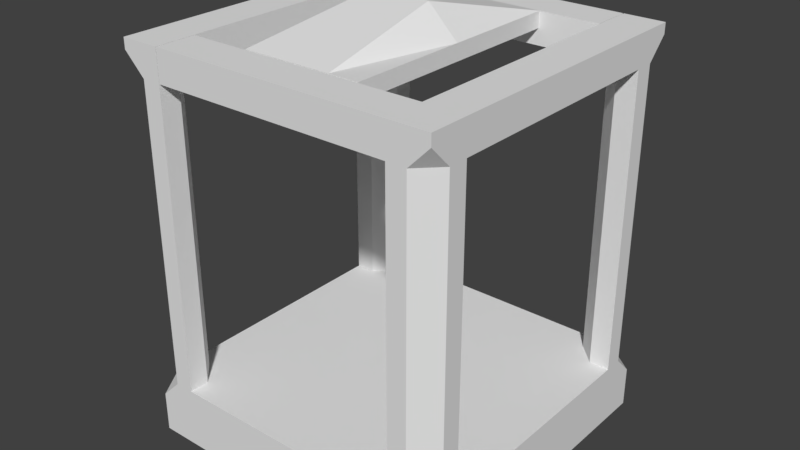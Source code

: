# Source: elevator.blend  (saved by Blender 2.78.0; exported with 4.5.12 LTS)
import bpy
from mathutils import Matrix  # noqa: F401  (used for matrix-valued properties, if any)

bpy.ops.wm.read_factory_settings(use_empty=True)
scene = bpy.context.scene
scene.name = 'Scene'

# ---- collections
col_collection_1 = bpy.data.collections.new('Collection 1'); scene.collection.children.link(col_collection_1)

# ---- world
world_world = bpy.data.worlds.new('World'); scene.world = world_world
world_world.color = (0.05088, 0.05088, 0.05088)
world_world.use_sun_shadow = False
world_world.sun_shadow_jitter_overblur = 0.0
world_world.cycles.sampling_method = 'MANUAL'

# ---- meshes
me_cube_001 = bpy.data.meshes.new('Cube.001')
me_cube_001.from_pydata([(-8.077, -8.077, -2.428), (-8.077, 8.077, -2.428), (8.077, -8.077, -2.428), (8.077, 8.077, -2.428), (-8.077, 0.0, 0.6684), (0.0, 8.077, 0.6684), (8.077, 0.0, 0.6684), (0.0, -8.077, 0.6684), (0.0, 0.0, 0.6684), (-8.077, 4.039, 0.6684), (4.039, 8.077, 0.6684), (8.077, -4.039, 0.6684), (-4.039, -8.077, 0.6684), (-8.077, -4.039, 0.6684), (-4.039, 8.077, 0.6684), (8.077, 4.039, 0.6684), (4.039, -8.077, 0.6684), (0.0, -4.039, 0.6684), (0.0, 4.039, 0.6684), (4.039, 0.0, 0.6684), (-4.039, 0.0, 0.6684), (-4.039, 4.039, 0.6684), (4.039, 4.039, 0.6684), (4.039, -4.039, 0.6684), (-4.039, -4.039, 0.6684), (-8.077, 6.058, 0.6684), (6.058, 8.077, 0.6684), (8.077, -6.058, 0.6684), (-6.058, -8.077, 0.6684), (-8.077, -6.058, 0.6684), (-6.058, 8.077, 0.6684), (8.077, 6.058, 0.6684), (6.058, -8.077, 0.6684), (-4.039, 6.058, 0.6684), (-6.058, 4.039, 0.6684), (4.039, 6.058, 0.6684), (6.058, 4.039, 0.6684), (4.039, -6.058, 0.6684), (6.058, -4.039, 0.6684), (-4.039, -6.058, 0.6684), (-6.058, -4.039, 0.6684), (-8.077, 6.058, 15.93), (6.058, 8.077, 15.93), (8.077, -6.058, 15.93), (-6.058, -8.077, 15.93), (-8.077, -6.058, 15.93), (-6.058, 8.077, 15.93), (8.077, 6.058, 15.93), (6.058, -8.077, 15.93), (-8.077, 6.058, 17.52), (-8.077, 8.077, 17.52), (6.058, 8.077, 17.52), (8.077, 8.077, 17.52), (8.077, -6.058, 17.52), (8.077, -8.077, 17.52), (-6.058, -8.077, 17.52), (-8.077, -8.077, 17.52), (-8.077, -6.058, 17.52), (-6.058, 8.077, 17.52), (8.077, 6.058, 17.52), (6.058, -8.077, 17.52), (6.058, -6.058, 17.52), (6.058, 6.058, 17.52), (-6.058, 6.058, 17.52), (-6.058, -6.058, 17.52), (5.999, 8.077, 15.93), (5.999, 6.058, 15.93), (5.999, 8.077, 17.52), (5.999, 6.058, 17.52), (-6.001, -6.058, 15.93), (-6.001, -8.077, 15.93), (-6.001, -6.058, 17.52), (-6.001, -8.077, 17.52), (-6.058, 6.058, 16.73), (5.999, 6.058, 16.73), (-0.02963, 6.058, 17.52), (-0.02963, 6.058, 15.93), (-0.02963, 6.058, 16.73), (-6.058, 6.058, 16.33), (5.999, 6.058, 16.33), (2.984, 6.058, 17.52), (2.984, 6.058, 15.93), (-6.058, 6.058, 17.13), (5.999, 6.058, 17.13), (-3.044, 6.058, 17.52), (-3.044, 6.058, 15.93), (2.984, 6.058, 16.73), (-3.044, 6.058, 16.73), (-1.537, 6.058, 17.52), (-0.02963, 6.058, 16.33), (-3.044, 6.058, 16.33), (-3.044, 6.058, 17.13), (2.984, 6.058, 17.13), (2.984, 6.058, 16.33), (-3.044, -5.969, 17.52), (-0.02963, -5.969, 17.52), (-3.044, -5.969, 16.73), (-0.02963, -5.969, 16.73), (-0.02963, -5.969, 17.13), (2.984, -5.969, 17.52), (2.984, -5.969, 16.73), (-3.044, -5.969, 17.13), (2.984, -5.969, 17.13), (-3.044, 0.04441, 17.52), (1.477, 6.058, 17.52), (2.984, 0.04441, 17.52), (-1.537, -5.969, 17.52), (1.477, -5.969, 17.52), (-0.02963, 0.04441, 19.0), (1.477, 0.04441, 19.0), (-1.537, 0.04441, 19.0), (-7.028, -8.077, 0.6684), (-8.077, -7.028, 0.6684), (-8.077, -8.077, -0.3802), (-8.077, 7.028, 0.6684), (-7.028, 8.077, 0.6684), (-8.077, 8.077, -0.3802), (8.077, -7.028, 0.6684), (7.028, -8.077, 0.6684), (8.077, -8.077, -0.3802), (7.028, 8.077, 0.6684), (8.077, 7.028, 0.6684), (8.077, 8.077, -0.3802), (-7.028, 8.077, 15.93), (-8.077, 7.028, 15.93), (-8.077, 8.077, 16.98), (8.077, 7.028, 15.93), (7.028, 8.077, 15.93), (8.077, 8.077, 16.98), (7.028, -8.077, 15.93), (8.077, -7.028, 15.93), (8.077, -8.077, 16.98), (-8.077, -7.028, 15.93), (-7.028, -8.077, 15.93), (-8.077, -8.077, 16.98), (6.058, -7.045, 0.6684), (7.045, -6.058, 0.6684), (6.058, -5.07, 0.6684), (5.07, -6.058, 0.6684), (7.045, 6.058, 0.6684), (6.058, 7.045, 0.6684), (5.07, 6.058, 0.6684), (6.058, 5.07, 0.6684), (-6.058, 7.045, 0.6684), (-7.045, 6.058, 0.6684), (-6.058, 5.07, 0.6684), (-5.07, 6.058, 0.6684), (-7.045, -6.058, 0.6684), (-6.058, -7.045, 0.6684), (-5.07, -6.058, 0.6684), (-6.058, -5.07, 0.6684), (7.045, -6.058, 15.93), (6.058, -7.045, 15.93), (5.07, -6.058, 15.93), (6.058, -6.058, 16.92), (6.058, -5.07, 15.93), (6.058, 7.045, 15.93), (7.045, 6.058, 15.93), (6.058, 5.07, 15.93), (6.058, 6.058, 16.92), (-7.045, 6.058, 15.93), (-6.058, 7.045, 15.93), (-5.07, 6.058, 15.93), (-6.058, 6.058, 16.33), (-6.058, 5.07, 15.93), (-6.058, -7.045, 15.93), (-7.045, -6.058, 15.93), (-6.058, -5.07, 15.93), (-6.058, -6.058, 16.92)], [], [(25, 29, 13, 4, 9), (26, 30, 14, 5, 10), (27, 31, 15, 6, 11), (28, 32, 16, 7, 12), (1, 3, 2, 0), (38, 23, 37, 138, 137), (23, 17, 7, 16, 37), (22, 18, 8, 19), (21, 34, 9, 4, 20), (18, 21, 20, 8), (5, 14, 33, 21, 18), (25, 144, 160, 41), (15, 36, 22, 19, 6), (26, 140, 156, 42), (10, 5, 18, 22, 35), (27, 136, 151, 43), (6, 19, 23, 38, 11), (19, 8, 17, 23), (17, 24, 39, 12, 7), (8, 20, 24, 17), (20, 4, 13, 40, 24), (0, 113, 112, 29, 25, 114, 116, 1), (135, 138, 37, 16, 32), (11, 38, 137, 136, 27), (26, 10, 35, 141, 140), (142, 141, 35, 22, 36), (139, 31, 47, 157), (143, 30, 46, 161), (145, 144, 25, 9, 34), (120, 26, 42, 127), (40, 13, 29, 147, 150), (147, 29, 45, 166), (24, 40, 150, 149, 39), (111, 28, 44, 133), (32, 118, 129, 48), (30, 115, 123, 46), (29, 112, 132, 45), (48, 129, 131, 54, 60), (62, 61, 154, 155, 158, 159), (47, 126, 128, 52, 59), (43, 151, 155, 154, 61, 53), (28, 148, 165, 44), (31, 121, 126, 47), (14, 30, 143, 146, 33), (31, 139, 142, 36, 15), (114, 25, 41, 124), (3, 122, 121, 31, 27, 117, 119, 2), (39, 149, 148, 28, 12), (117, 27, 43, 130), (153, 152, 48, 70, 69), (1, 116, 115, 30, 26, 120, 122, 3), (125, 124, 41, 49, 50), (33, 146, 145, 34, 21), (64, 57, 56, 55), (53, 61, 60, 54), (52, 51, 62, 59), (58, 50, 49, 63), (162, 161, 46, 65, 66, 81, 76, 85), (45, 132, 134, 56, 57), (42, 156, 159, 62, 51), (46, 58, 67, 65), (128, 127, 42, 51, 52), (64, 63, 82, 73, 78, 163, 164, 167, 168), (131, 130, 43, 53, 54), (134, 133, 44, 55, 56), (46, 123, 125, 50, 58), (44, 165, 168, 64, 55), (57, 49, 63, 64), (49, 57, 45, 41), (41, 160, 164, 163, 78, 73, 82, 63, 49), (78, 163, 162, 85, 90), (61, 154, 153, 69, 71), (61, 62, 59, 53), (59, 53, 43, 47), (66, 65, 67, 68, 83, 74, 79), (58, 63, 84, 88, 75, 104, 80, 68, 67), (93, 81, 66, 79), (41, 45, 166, 167, 164, 160), (69, 70, 72, 71), (48, 60, 72, 70), (60, 61, 71, 72), (159, 158, 157, 47, 59, 62), (92, 86, 74, 83), (86, 92, 102, 100), (90, 85, 76, 89), (87, 90, 89, 77), (73, 78, 90, 87), (168, 167, 166, 45, 57, 64), (110, 103, 94, 106), (63, 82, 91, 84), (82, 73, 87, 91), (80, 92, 83, 68), (84, 91, 101, 94, 103), (92, 80, 105, 99, 102), (86, 93, 79, 74), (77, 89, 93, 86), (89, 76, 81, 93), (101, 96, 97, 98), (94, 101, 98, 95, 106), (95, 98, 102, 99, 107), (98, 97, 100, 102), (91, 87, 96, 101), (87, 77, 97, 96), (77, 86, 100, 97), (109, 108, 95, 107), (105, 109, 107, 99), (80, 104, 109, 105), (104, 75, 108, 109), (108, 110, 106, 95), (75, 88, 110, 108), (88, 84, 103, 110), (111, 112, 113), (114, 115, 116), (117, 118, 119), (120, 121, 122), (123, 124, 125), (126, 127, 128), (129, 130, 131), (132, 133, 134), (117, 130, 129, 118), (132, 112, 111, 133), (126, 121, 120, 127), (114, 124, 123, 115), (2, 119, 118, 32, 28, 111, 113, 0), (135, 136, 137, 138), (139, 140, 141, 142), (143, 144, 145, 146), (147, 148, 149, 150), (151, 152, 153, 154, 155), (156, 157, 158, 159), (160, 161, 162, 163, 164), (165, 166, 167, 168), (156, 140, 139, 157), (151, 136, 135, 152), (165, 148, 147, 166), (160, 144, 143, 161), (135, 32, 48, 152)])
_uv = me_cube_001.uv_layers.new(name='UVMap')
_uv.uv.foreach_set('vector', [0.3536, 0.409, 0.3536, 0.5624, 0.3536, 0.5368, 0.3536, 0.4857, 0.3536, 0.4346, 0.0, 0.0, 0.0, 0.0, 0.0, 0.0, 0.0, 0.0, 0.0, 0.0, 0.3536, 0.409, 0.3536, 0.6259, 0.3536, 0.5898, 0.3536, 0.5175, 0.3536, 0.4452, 0.0, 0.0, 0.0, 0.0, 0.0, 0.0, 0.0, 0.0, 0.0, 0.0, 0.6663, 0.3573, 0.9643, 0.3572, 0.9643, 0.6464, 0.6663, 0.6465, 0.07452, 0.4452, 0.07452, 0.4813, 0.03726, 0.4813, 0.03726, 0.4628, 0.05548, 0.4452, 0.07452, 0.4813, 0.07452, 0.5536, 0.0, 0.5536, 0.0, 0.4813, 0.03726, 0.4813, 0.2236, 0.4813, 0.2236, 0.5536, 0.149, 0.5536, 0.149, 0.4813, 0.2236, 0.6259, 0.2236, 0.6621, 0.2236, 0.6982, 0.149, 0.6982, 0.149, 0.6259, 0.2236, 0.5536, 0.2236, 0.6259, 0.149, 0.6259, 0.149, 0.5536, 0.2981, 0.5536, 0.2981, 0.6259, 0.2608, 0.6259, 0.2236, 0.6259, 0.2236, 0.5536, 0.6663, 7.192e-07, 0.6854, 0.0, 0.6854, 0.2733, 0.6663, 0.2733, 0.2236, 0.409, 0.2236, 0.4452, 0.2236, 0.4813, 0.149, 0.4813, 0.149, 0.409, 0.9255, 0.6465, 0.9445, 0.6465, 0.9445, 0.9198, 0.9255, 0.9198, 0.2981, 0.4813, 0.2981, 0.5536, 0.2236, 0.5536, 0.2236, 0.4813, 0.2608, 0.4813, 0.311, 0.02556, 0.311, 0.03863, 0.02936, 0.03863, 0.02936, 0.02556, 0.149, 0.409, 0.149, 0.4813, 0.07452, 0.4813, 0.07452, 0.4452, 0.07452, 0.409, 0.149, 0.4813, 0.149, 0.5536, 0.07452, 0.5536, 0.07452, 0.4813, 0.07452, 0.5536, 0.07452, 0.6259, 0.03726, 0.6259, 0.0, 0.6259, 0.0, 0.5536, 0.149, 0.5536, 0.149, 0.6259, 0.07452, 0.6259, 0.07452, 0.5536, 0.149, 0.6259, 0.149, 0.6982, 0.07452, 0.6982, 0.07452, 0.6621, 0.07452, 0.6259, 0.3682, 0.7144, 0.3682, 0.6777, 0.3875, 0.659, 0.4054, 0.659, 0.629, 0.659, 0.6469, 0.659, 0.6663, 0.6777, 0.6663, 0.7144, 0.01904, 0.4452, 0.03726, 0.4628, 0.03726, 0.4813, 0.0, 0.4813, 0.0, 0.4452, 0.07452, 0.409, 0.07452, 0.4452, 0.05548, 0.4452, 0.03726, 0.4275, 0.03726, 0.409, 0.2981, 0.4452, 0.2981, 0.4813, 0.2608, 0.4813, 0.2608, 0.4628, 0.2791, 0.4452, 0.2426, 0.4452, 0.2608, 0.4628, 0.2608, 0.4813, 0.2236, 0.4813, 0.2236, 0.4452, 0.9444, 7.278e-07, 0.9634, 0.0, 0.9634, 0.2733, 0.9444, 0.2733, 0.311, 0.3704, 0.311, 0.3834, 0.02936, 0.3834, 0.02936, 0.3704, 0.2426, 0.6621, 0.2608, 0.6798, 0.2608, 0.6982, 0.2236, 0.6982, 0.2236, 0.6621, 0.311, 0.2178, 0.311, 0.2301, 0.02936, 0.2301, 0.02936, 0.2178, 0.07452, 0.6621, 0.07452, 0.6982, 0.03726, 0.6982, 0.03726, 0.6798, 0.05548, 0.6621, 0.1716, 1.0, 0.1581, 1.0, 0.1581, 0.7267, 0.1716, 0.7267, 0.07452, 0.6259, 0.07452, 0.6621, 0.05548, 0.6621, 0.03726, 0.6444, 0.03726, 0.6259, 0.3875, 0.05545, 0.4054, 0.05545, 0.4054, 0.3287, 0.3875, 0.3287, 0.629, 0.05544, 0.6469, 0.05544, 0.6469, 0.3287, 0.629, 0.3287, 0.311, 0.3834, 0.311, 0.3957, 0.02936, 0.3957, 0.02936, 0.3834, 0.4054, 0.659, 0.3875, 0.659, 0.3875, 0.3857, 0.4054, 0.3857, 0.629, 0.3287, 0.6469, 0.3287, 0.6663, 0.3475, 0.6663, 0.3572, 0.629, 0.3572, 3.52e-08, 0.2045, 7.039e-08, 0.05113, 0.01114, 0.05113, 0.02936, 0.06363, 0.02936, 0.192, 0.01114, 0.2045, 0.02936, 0.1789, 0.02936, 0.1912, 0.01001, 0.2045, 3.52e-08, 0.2045, 3.52e-08, 0.1789, 0.02936, 0.02556, 0.02936, 0.03863, 0.02936, 0.06363, 0.01114, 0.05113, 7.039e-08, 0.05113, 3.52e-08, 0.02556, 0.2108, 1.0, 0.1973, 1.0, 0.1973, 0.7267, 0.2108, 0.7267, 0.311, 0.1789, 0.311, 0.1912, 0.02936, 0.1912, 0.02936, 0.1789, 0.2981, 0.6259, 0.2981, 0.6621, 0.2791, 0.6621, 0.2608, 0.6444, 0.2608, 0.6259, 0.2608, 0.409, 0.2608, 0.4275, 0.2426, 0.4452, 0.2236, 0.4452, 0.2236, 0.409, 0.6469, 0.659, 0.629, 0.659, 0.629, 0.3857, 0.6469, 0.3857, 0.3682, 0.2045, 0.3304, 0.2045, 0.311, 0.1912, 0.311, 0.1789, 0.311, 0.02556, 0.311, 0.01328, 0.3304, 0.0, 0.3682, 0.0, 0.03726, 0.6259, 0.03726, 0.6444, 0.01904, 0.6621, 0.0, 0.6621, 0.0, 0.6259, 0.311, 0.01328, 0.311, 0.02556, 0.02936, 0.02556, 0.02936, 0.01328, 0.3163, 0.4444, 0.3345, 0.4267, 0.3536, 0.4267, 0.3536, 0.6426, 0.3163, 0.6425, 0.3682, 0.409, 0.3304, 0.409, 0.311, 0.3957, 0.311, 0.3834, 0.311, 0.2301, 0.311, 0.2178, 0.3304, 0.2045, 0.3682, 0.2045, 0.6663, 0.3669, 0.6469, 0.3857, 0.629, 0.3857, 0.629, 0.3572, 0.6663, 0.3572, 0.2608, 0.6259, 0.2608, 0.6444, 0.2426, 0.6621, 0.2236, 0.6621, 0.2236, 0.6259, 0.7036, 0.3379, 0.6663, 0.3379, 0.6663, 0.3018, 0.7036, 0.3018, 0.3593, 0.6982, 0.3593, 0.7344, 0.322, 0.7344, 0.322, 0.6982, 0.3354, 0.6787, 0.2981, 0.6787, 0.2981, 0.6426, 0.3354, 0.6426, 0.9255, 0.8623, 0.9255, 0.8985, 0.8882, 0.8985, 0.8882, 0.8623, 0.3864, 0.7498, 0.4046, 0.7321, 0.4237, 0.7321, 0.4237, 0.9479, 0.3864, 0.9479, 0.3864, 0.8939, 0.3864, 0.84, 0.3864, 0.786, 0.4054, 0.3857, 0.3875, 0.3857, 0.3682, 0.3669, 0.3682, 0.3572, 0.4054, 0.3572, 0.9255, 0.9198, 0.9445, 0.9198, 0.9627, 0.9374, 0.9627, 0.9482, 0.9255, 0.9482, 0.02936, 0.3834, 3.52e-08, 0.3834, 3.52e-08, 0.2308, 0.02936, 0.2308, 0.01001, 0.2045, 0.02936, 0.2178, 0.02936, 0.2301, 3.52e-08, 0.2301, 3.52e-08, 0.2045, 0.5354, 0.9313, 0.5354, 0.7144, 0.5428, 0.7144, 0.5501, 0.7144, 0.5575, 0.7144, 0.5575, 0.7144, 0.5648, 0.7321, 0.5648, 0.9136, 0.5466, 0.9313, 0.01001, 3.415e-08, 0.02936, 0.01328, 0.02936, 0.02556, 3.52e-08, 0.02556, 0.0, 3.415e-08, 0.3682, 0.3475, 0.3875, 0.3287, 0.4054, 0.3287, 0.4054, 0.3572, 0.3682, 0.3572, 0.02936, 0.3834, 0.02936, 0.3957, 0.01001, 0.409, 7.039e-08, 0.409, 3.52e-08, 0.3834, 0.2108, 0.7267, 0.1973, 0.7267, 0.1844, 0.709, 0.1844, 0.6982, 0.2108, 0.6982, 0.4982, 0.9313, 0.4982, 0.7144, 0.5354, 0.7144, 0.5354, 0.9313, 0.0, 0.6982, 0.1581, 0.6982, 0.1581, 0.7267, 3.52e-08, 0.7267, 0.6663, 0.2733, 0.6854, 0.2733, 0.7035, 0.2731, 0.7036, 0.2804, 0.7036, 0.2804, 0.7036, 0.2875, 0.7036, 0.2946, 0.7036, 0.3018, 0.6663, 0.3018, 0.7036, 0.2804, 0.7036, 0.2804, 0.7218, 0.2733, 0.7592, 0.2733, 0.7592, 0.2804, 7.039e-08, 0.05113, 0.01114, 0.05113, 0.02936, 0.06363, 0.02936, 0.2038, 7.039e-08, 0.2038, 0.4609, 0.9313, 0.4609, 0.7144, 0.4982, 0.7144, 0.4982, 0.9313, 3.52e-08, 0.1789, 3.52e-08, 0.02556, 0.02936, 0.02556, 0.02936, 0.1789, 0.02936, 0.2053, 0.02936, 0.2308, 3.52e-08, 0.2308, 3.52e-08, 0.2053, 0.007341, 0.2053, 0.01468, 0.2053, 0.02202, 0.2053, 0.9255, 0.8623, 0.8882, 0.8623, 0.8882, 0.8084, 0.8882, 0.7814, 0.8882, 0.7544, 0.8882, 0.7274, 0.8882, 0.7004, 0.8882, 0.6465, 0.9255, 0.6465, 0.8705, 0.2804, 0.8705, 0.2733, 0.9261, 0.2733, 0.9261, 0.2804, 0.4237, 0.9313, 0.4237, 0.7144, 0.4427, 0.7144, 0.4609, 0.7321, 0.4609, 0.9136, 0.4427, 0.9313, 0.3647, 0.6426, 0.3647, 0.6787, 0.3354, 0.6787, 0.3354, 0.6426, 0.629, 0.3287, 0.629, 0.3572, 0.4065, 0.3572, 0.4065, 0.3287, 0.322, 0.7344, 0.3593, 0.7344, 0.3593, 0.9503, 0.322, 0.9503, 0.9261, 0.2909, 0.9261, 0.2731, 0.9444, 0.2733, 0.9634, 0.2733, 0.9634, 0.3018, 0.9261, 0.3018, 0.8705, 0.2946, 0.8705, 0.2875, 0.9261, 0.2875, 0.9261, 0.2946, 0.5795, 0.7144, 0.5868, 0.7144, 0.5868, 0.8667, 0.5795, 0.8667, 0.7592, 0.2804, 0.7592, 0.2733, 0.8148, 0.2733, 0.8148, 0.2804, 0.7592, 0.2875, 0.7592, 0.2804, 0.8148, 0.2804, 0.8148, 0.2875, 0.7036, 0.2875, 0.7036, 0.2804, 0.7592, 0.2804, 0.7592, 0.2875, 0.1844, 0.709, 0.1716, 0.7267, 0.1716, 0.7267, 0.1581, 0.7267, 0.1581, 0.6982, 0.1844, 0.6982, 0.7772, 0.7814, 0.7772, 0.8084, 0.6663, 0.8084, 0.6663, 0.7814, 0.7036, 0.3018, 0.7036, 0.2946, 0.7592, 0.2946, 0.7592, 0.3018, 0.7036, 0.2946, 0.7036, 0.2875, 0.7592, 0.2875, 0.7592, 0.2946, 0.8705, 0.3017, 0.8705, 0.2946, 0.9261, 0.2946, 0.9261, 0.3017, 0.5648, 0.7144, 0.5721, 0.7144, 0.5721, 0.9297, 0.5648, 0.9297, 0.5648, 0.8221, 0.5868, 0.7144, 0.5942, 0.7144, 0.5942, 0.7905, 0.5942, 0.8667, 0.5868, 0.8667, 0.8705, 0.2875, 0.8705, 0.2804, 0.9261, 0.2804, 0.9261, 0.2875, 0.8148, 0.2875, 0.8148, 0.2804, 0.8705, 0.2804, 0.8705, 0.2875, 0.8148, 0.2804, 0.8148, 0.2733, 0.8705, 0.2733, 0.8705, 0.2804, 0.6015, 0.8223, 0.5942, 0.8223, 0.5942, 0.7684, 0.6015, 0.7684, 0.6088, 0.8223, 0.6015, 0.8223, 0.6015, 0.7684, 0.6088, 0.7684, 0.6088, 0.7954, 0.6088, 0.7684, 0.6015, 0.7684, 0.6015, 0.7144, 0.6088, 0.7144, 0.6088, 0.7414, 0.6015, 0.7684, 0.5942, 0.7684, 0.5942, 0.7144, 0.6015, 0.7144, 0.5721, 0.7144, 0.5795, 0.7144, 0.5795, 0.9297, 0.5721, 0.9297, 0.2108, 0.6983, 0.2664, 0.6982, 0.2664, 0.9135, 0.2108, 0.9135, 0.2664, 0.6982, 0.322, 0.6982, 0.322, 0.9135, 0.2664, 0.9135, 0.7772, 0.7274, 0.7772, 0.7544, 0.6663, 0.7544, 0.6663, 0.7274, 0.7772, 0.7004, 0.7772, 0.7274, 0.6663, 0.7274, 0.6663, 0.7004, 0.8882, 0.7004, 0.8882, 0.7274, 0.7772, 0.7274, 0.7772, 0.7004, 0.8882, 0.7274, 0.8882, 0.7544, 0.7772, 0.7544, 0.7772, 0.7274, 0.7772, 0.7544, 0.7772, 0.7814, 0.6663, 0.7814, 0.6663, 0.7544, 0.8882, 0.7544, 0.8882, 0.7814, 0.7772, 0.7814, 0.7772, 0.7544, 0.8882, 0.7814, 0.8882, 0.8084, 0.7772, 0.8084, 0.7772, 0.7814, 0.3875, 0.05545, 0.3682, 0.05566, 0.3682, 0.03668, 0.3174, 0.6975, 0.2981, 0.6787, 0.3174, 0.6787, 0.6663, 0.05565, 0.6469, 0.05544, 0.6663, 0.03666, 0.311, 0.2178, 0.311, 0.1912, 0.3304, 0.2045, 0.6663, 0.3563, 0.6861, 0.3379, 0.6861, 0.357, 0.02936, 0.1912, 0.02936, 0.2178, 0.01001, 0.2045, 0.6469, 0.3287, 0.6663, 0.3289, 0.6663, 0.3475, 0.3875, 0.3857, 0.3682, 0.3857, 0.3682, 0.3669, 0.6663, 0.05565, 0.6663, 0.3289, 0.6469, 0.3287, 0.6469, 0.05544, 0.3875, 0.3857, 0.3875, 0.659, 0.3682, 0.659, 0.3682, 0.3857, 0.02936, 0.1912, 0.311, 0.1912, 0.311, 0.2178, 0.02936, 0.2178, 0.6469, 0.659, 0.6469, 0.3857, 0.6663, 0.3857, 0.6663, 0.659, 0.6663, 0.0, 0.6663, 0.03666, 0.6469, 0.05544, 0.629, 0.05544, 0.4054, 0.05545, 0.3875, 0.05545, 0.3682, 0.03668, 0.3682, 1.126e-05, 0.01904, 0.4452, 0.03726, 0.4275, 0.05548, 0.4452, 0.03726, 0.4628, 0.2608, 0.4275, 0.2791, 0.4452, 0.2608, 0.4628, 0.2426, 0.4452, 0.2791, 0.6621, 0.2608, 0.6798, 0.2426, 0.6621, 0.2608, 0.6444, 0.03726, 0.6798, 0.01904, 0.6621, 0.03726, 0.6444, 0.05548, 0.6621, 0.3163, 0.409, 0.3345, 0.4267, 0.3163, 0.4444, 0.316, 0.427, 0.2981, 0.4267, 0.7294, 0.3268, 0.7036, 0.3268, 0.7036, 0.3018, 0.717, 0.3143, 0.3864, 0.7144, 0.4046, 0.7321, 0.3864, 0.7498, 0.3865, 0.732, 0.3682, 0.7321, 0.7036, 0.3268, 0.7294, 0.3268, 0.7294, 0.3518, 0.717, 0.3393, 0.9445, 0.9198, 0.9445, 0.6465, 0.9627, 0.6465, 0.9627, 0.9198, 0.9627, 0.9198, 0.9627, 0.6465, 0.981, 0.6465, 0.981, 0.9198, 0.1973, 0.7267, 0.1973, 1.0, 0.1716, 1.0, 0.1716, 0.7267, 0.6854, 0.2733, 0.6854, 0.0, 0.7037, 0.0002022, 0.7037, 0.2735, 0.981, 0.6465, 1.0, 0.6465, 1.0, 0.9198, 0.981, 0.9198])
me_cube_001.use_remesh_preserve_volume = False
me_cube_001.use_remesh_preserve_attributes = False
me_cube_001.use_mirror_vertex_groups = False
me_cube_001.update()

# ---- objects
ob_cube = bpy.data.objects.new('Cube', me_cube_001)

# ---- transforms, parenting, visibility, modifiers, constraints
ob_cube.location = (0.0, 0.0, 0.0)
ob_cube.scale = (0.4158, 0.4158, 0.4158)
ob_cube.lineart.crease_threshold = 0.0

# ---- collection membership
col_collection_1.objects.link(ob_cube)

# ---- scene / render settings (as saved in the file)
scene.frame_start = 1; scene.frame_end = 250; scene.frame_set(1)
scene.render.engine = 'BLENDER_EEVEE_NEXT'
scene.render.resolution_percentage = 50
scene.render.dither_intensity = 0.0
scene.cycles.use_denoising = False
scene.cycles.samples = 128
scene.cycles.sampling_pattern = 'TABULATED_SOBOL'
scene.cycles.light_sampling_threshold = 0.0
scene.cycles.use_adaptive_sampling = False
scene.cycles.use_light_tree = False
scene.cycles.blur_glossy = 0.0
scene.cycles.sample_clamp_indirect = 0.0
scene.view_settings.view_transform = 'Standard'
bpy.context.view_layer.update()

# ---- added for rendering (the .blend has no active camera and no usable light): camera, sun
cam_auto = bpy.data.cameras.new('AutoCamera')
cam_auto.lens = 50.0
cam_auto.sensor_width = 36.0
cam_auto.clip_end = 1000.0
ob_auto_camera = bpy.data.objects.new('AutoCamera', cam_auto)
scene.collection.objects.link(ob_auto_camera)
ob_auto_camera.location = (12.0493, -14.4592, 13.0847)
ob_auto_camera.rotation_euler = (1.09748, -7.21219e-08, 0.694738)
scene.camera = ob_auto_camera
light_auto_sun = bpy.data.lights.new('AutoSun', 'SUN')
light_auto_sun.energy = 3.0
light_auto_sun.angle = 0.0523599
ob_auto_sun = bpy.data.objects.new('AutoSun', light_auto_sun)
scene.collection.objects.link(ob_auto_sun)
ob_auto_sun.rotation_euler = (0.872665, 0.174533, 0.523599)
bpy.context.view_layer.update()
